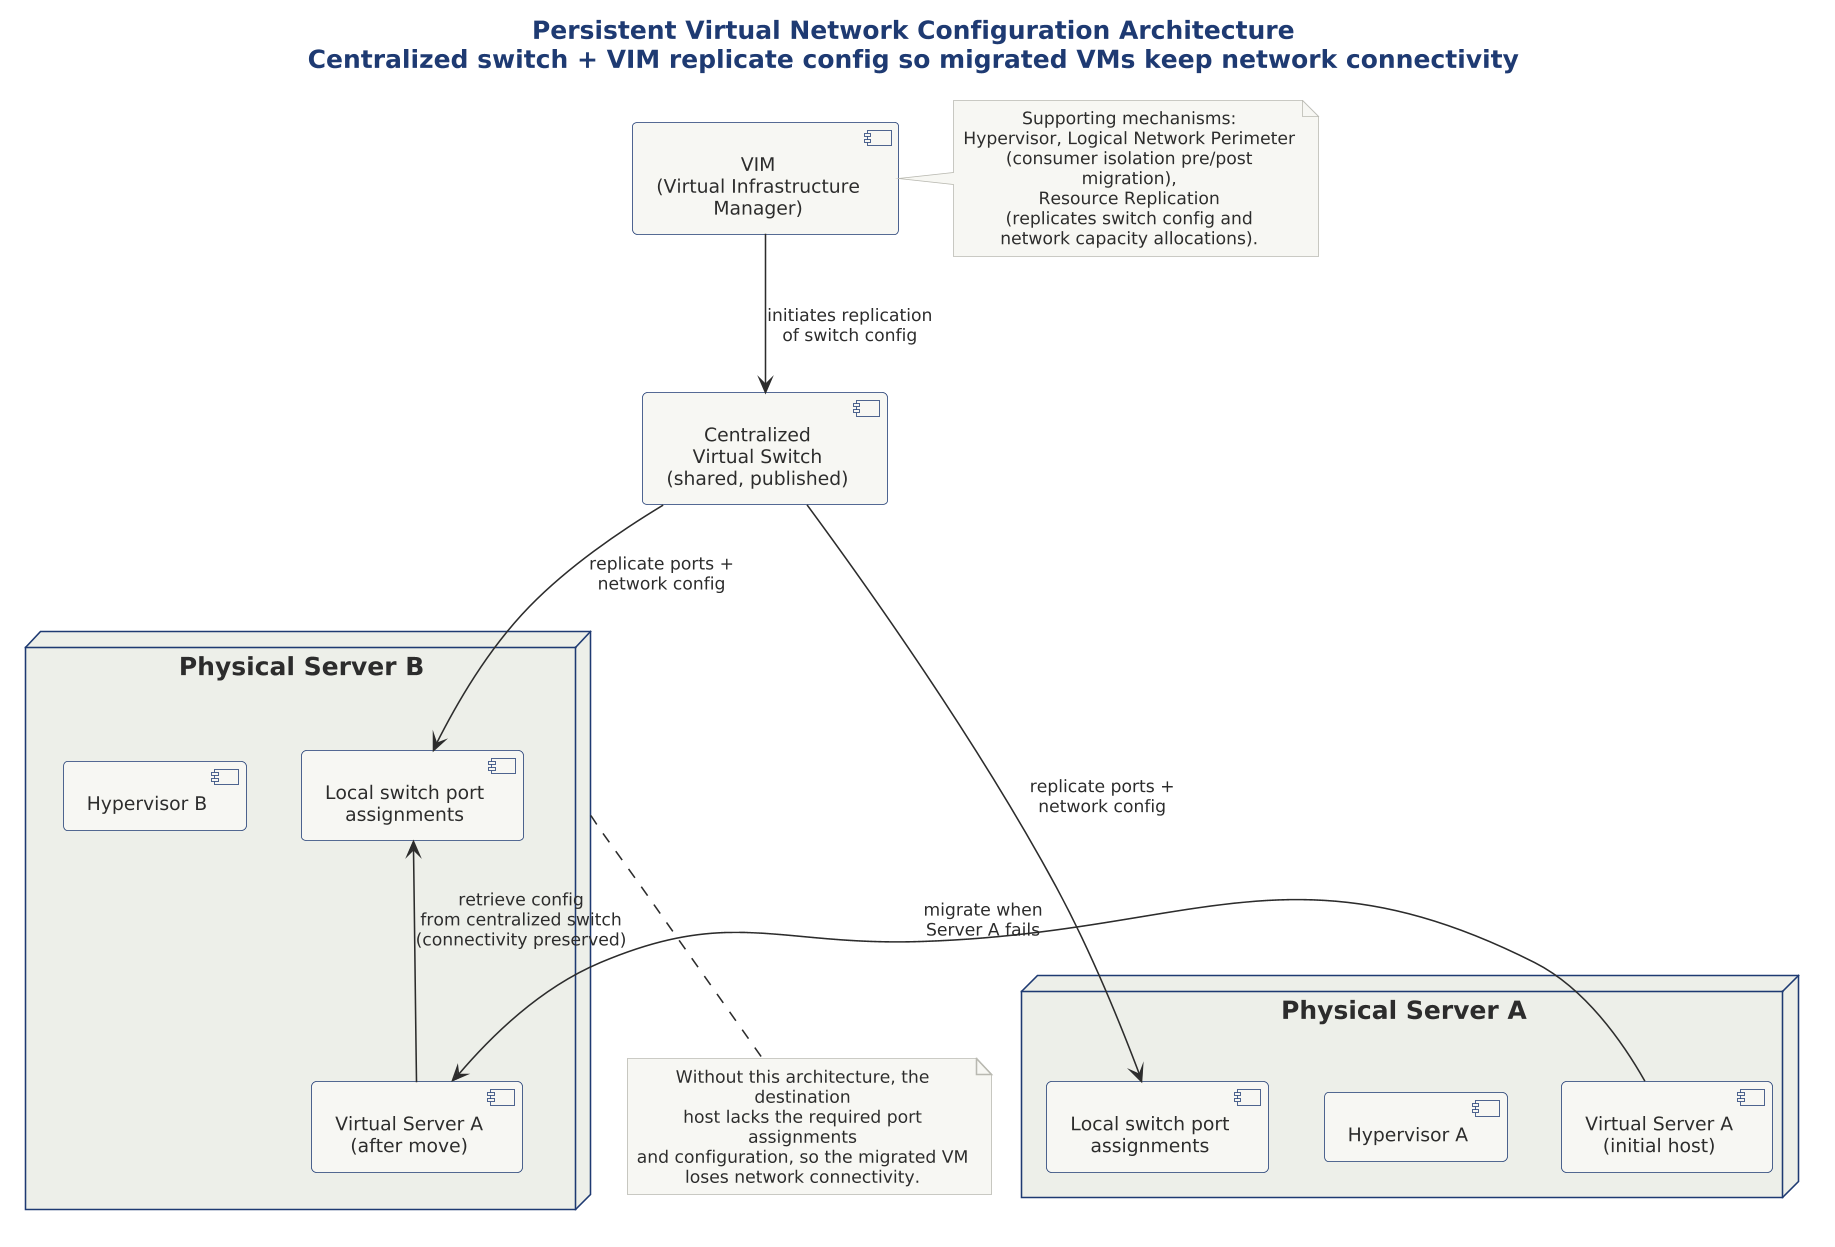

The diagram above was rendered by PlantUML. Its source (embedded in the PNG):
@startuml

scale 1.5625



!include ../../../../../../tooling/styles/plantuml/structural/deployment-diagram-style.iuml

title Persistent Virtual Network Configuration Architecture\nCentralized switch + VIM replicate config so migrated VMs keep network connectivity

component "VIM\n(Virtual Infrastructure\nManager)" as vim
component "Centralized\nVirtual Switch\n(shared, published)" as cvs

node "Physical Server A" as psa {
  component "Hypervisor A" as hv1
  component "Virtual Server A\n(initial host)" as vsa1
  component "Local switch port\nassignments" as lp1
}

node "Physical Server B" as psb {
  component "Hypervisor B" as hv2
  component "Virtual Server A\n(after move)" as vsa2
  component "Local switch port\nassignments" as lp2
}

vim -down-> cvs : initiates replication\nof switch config
cvs -down-> lp1 : replicate ports +\nnetwork config
cvs -down-> lp2 : replicate ports +\nnetwork config

vsa1 -right-> vsa2 : migrate when\nServer A fails
vsa2 -up-> lp2 : retrieve config\nfrom centralized switch\n(connectivity preserved)

note bottom of psb
  Without this architecture, the destination
  host lacks the required port assignments
  and configuration, so the migrated VM
  loses network connectivity.
end note

note right of vim
  Supporting mechanisms:
  Hypervisor, Logical Network Perimeter
  (consumer isolation pre/post migration),
  Resource Replication
  (replicates switch config and
  network capacity allocations).
end note

@enduml